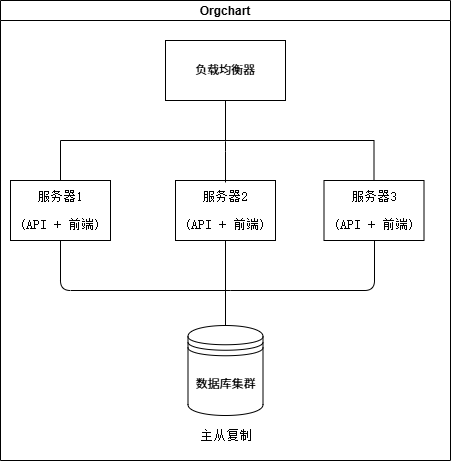

The diagram above was exported from draw.io. Its source (the exported page's mxGraphModel, read from the mxfile embedded in the PNG):
<mxGraphModel dx="1086" dy="615" grid="1" gridSize="10" guides="1" tooltips="1" connect="1" arrows="1" fold="1" page="1" pageScale="1" pageWidth="827" pageHeight="1169" math="0" shadow="0">
  <root>
    <mxCell id="0" />
    <mxCell id="1" parent="0" />
    <mxCell id="2" value="Orgchart" style="swimlane;startSize=20;horizontal=1;containerType=tree;newEdgeStyle={&quot;edgeStyle&quot;:&quot;elbowEdgeStyle&quot;,&quot;startArrow&quot;:&quot;none&quot;,&quot;endArrow&quot;:&quot;none&quot;};" vertex="1" parent="1">
      <mxGeometry x="90" y="170" width="450" height="460" as="geometry" />
    </mxCell>
    <mxCell id="3" value="" style="edgeStyle=elbowEdgeStyle;elbow=vertical;sourcePerimeterSpacing=0;targetPerimeterSpacing=0;startArrow=none;endArrow=none;rounded=0;curved=0;" edge="1" parent="2" source="5" target="6">
      <mxGeometry relative="1" as="geometry" />
    </mxCell>
    <mxCell id="4" value="" style="edgeStyle=elbowEdgeStyle;elbow=vertical;sourcePerimeterSpacing=0;targetPerimeterSpacing=0;startArrow=none;endArrow=none;rounded=0;curved=0;" edge="1" parent="2" source="5" target="7">
      <mxGeometry relative="1" as="geometry">
        <Array as="points">
          <mxPoint x="225" y="140" />
        </Array>
      </mxGeometry>
    </mxCell>
    <UserObject label="负载均衡器" treeRoot="1" id="5">
      <mxCell style="whiteSpace=wrap;html=1;align=center;treeFolding=1;treeMoving=1;newEdgeStyle={&quot;edgeStyle&quot;:&quot;elbowEdgeStyle&quot;,&quot;startArrow&quot;:&quot;none&quot;,&quot;endArrow&quot;:&quot;none&quot;};" vertex="1" parent="2">
        <mxGeometry x="165" y="40" width="120" height="60" as="geometry" />
      </mxCell>
    </UserObject>
    <mxCell id="13" style="edgeStyle=elbowEdgeStyle;html=1;startArrow=none;endArrow=none;" edge="1" parent="2" source="6">
      <mxGeometry relative="1" as="geometry">
        <mxPoint x="230" y="290" as="targetPoint" />
        <Array as="points">
          <mxPoint x="60" y="390" />
        </Array>
      </mxGeometry>
    </mxCell>
    <mxCell id="6" value="&lt;p class=&quot;MsoNormal&quot;&gt;&lt;span style=&quot;mso-spacerun:'yes';font-family:宋体;mso-hansi-font-family:'Courier New';&lt;br/&gt;color:rgb(0,0,0);font-size:10.0000pt;mso-font-kerning:1.0000pt;&quot;&gt;&lt;font face=&quot;宋体&quot;&gt;服务器&lt;/font&gt;1&lt;br&gt;&lt;/span&gt;&lt;/p&gt;&lt;p class=&quot;MsoNormal&quot;&gt;&lt;span style=&quot;mso-spacerun:'yes';font-family:宋体;mso-hansi-font-family:'Courier New';&lt;br/&gt;color:rgb(0,0,0);font-size:10.0000pt;mso-font-kerning:1.0000pt;&quot;&gt;(API + 前端)&lt;/span&gt;&lt;span style=&quot;mso-spacerun:'yes';font-family:宋体;mso-hansi-font-family:'Courier New';&lt;br/&gt;color:rgb(0,0,0);font-size:10.0000pt;mso-font-kerning:1.0000pt;&quot;&gt;&lt;br&gt;&lt;/span&gt;&lt;/p&gt;" style="whiteSpace=wrap;html=1;align=center;verticalAlign=middle;treeFolding=1;treeMoving=1;newEdgeStyle={&quot;edgeStyle&quot;:&quot;elbowEdgeStyle&quot;,&quot;startArrow&quot;:&quot;none&quot;,&quot;endArrow&quot;:&quot;none&quot;};" vertex="1" parent="2">
      <mxGeometry x="10" y="180" width="100" height="60" as="geometry" />
    </mxCell>
    <mxCell id="15" style="edgeStyle=elbowEdgeStyle;html=1;startArrow=none;endArrow=none;" edge="1" parent="2" source="7">
      <mxGeometry relative="1" as="geometry">
        <mxPoint x="230" y="290" as="targetPoint" />
        <Array as="points">
          <mxPoint x="374" y="300" />
        </Array>
      </mxGeometry>
    </mxCell>
    <mxCell id="7" value="&lt;p class=&quot;MsoNormal&quot;&gt;&lt;span style=&quot;mso-spacerun:'yes';font-family:宋体;mso-hansi-font-family:'Courier New';&lt;br/&gt;color:rgb(0,0,0);font-size:10.0000pt;mso-font-kerning:1.0000pt;&quot;&gt;&lt;font face=&quot;宋体&quot;&gt;服务器&lt;/font&gt;3&lt;br&gt;&lt;/span&gt;&lt;/p&gt;&lt;p class=&quot;MsoNormal&quot;&gt;&lt;span style=&quot;mso-spacerun:'yes';font-family:宋体;mso-hansi-font-family:'Courier New';&lt;br/&gt;color:rgb(0,0,0);font-size:10.0000pt;mso-font-kerning:1.0000pt;&quot;&gt;(API + 前端)&lt;/span&gt;&lt;span style=&quot;mso-spacerun:'yes';font-family:宋体;mso-hansi-font-family:'Courier New';&lt;br/&gt;color:rgb(0,0,0);font-size:10.0000pt;mso-font-kerning:1.0000pt;&quot;&gt;&lt;br&gt;&lt;/span&gt;&lt;/p&gt;" style="whiteSpace=wrap;html=1;align=center;verticalAlign=middle;treeFolding=1;treeMoving=1;newEdgeStyle={&quot;edgeStyle&quot;:&quot;elbowEdgeStyle&quot;,&quot;startArrow&quot;:&quot;none&quot;,&quot;endArrow&quot;:&quot;none&quot;};" vertex="1" parent="2">
      <mxGeometry x="323.5" y="180" width="100" height="60" as="geometry" />
    </mxCell>
    <mxCell id="14" style="edgeStyle=elbowEdgeStyle;html=1;startArrow=none;endArrow=none;entryX=0.5;entryY=0;entryDx=0;entryDy=0;" edge="1" parent="2" source="8" target="11">
      <mxGeometry relative="1" as="geometry" />
    </mxCell>
    <mxCell id="8" value="&lt;p class=&quot;MsoNormal&quot;&gt;&lt;span style=&quot;mso-spacerun:'yes';font-family:宋体;mso-hansi-font-family:'Courier New';&lt;br/&gt;color:rgb(0,0,0);font-size:10.0000pt;mso-font-kerning:1.0000pt;&quot;&gt;&lt;font face=&quot;宋体&quot;&gt;服务器&lt;/font&gt;2&lt;br&gt;&lt;/span&gt;&lt;/p&gt;&lt;p class=&quot;MsoNormal&quot;&gt;&lt;span style=&quot;mso-spacerun:'yes';font-family:宋体;mso-hansi-font-family:'Courier New';&lt;br/&gt;color:rgb(0,0,0);font-size:10.0000pt;mso-font-kerning:1.0000pt;&quot;&gt;(API + 前端)&lt;/span&gt;&lt;span style=&quot;mso-spacerun:'yes';font-family:宋体;mso-hansi-font-family:'Courier New';&lt;br/&gt;color:rgb(0,0,0);font-size:10.0000pt;mso-font-kerning:1.0000pt;&quot;&gt;&lt;br&gt;&lt;/span&gt;&lt;/p&gt;" style="whiteSpace=wrap;html=1;align=center;verticalAlign=middle;treeFolding=1;treeMoving=1;newEdgeStyle={&quot;edgeStyle&quot;:&quot;elbowEdgeStyle&quot;,&quot;startArrow&quot;:&quot;none&quot;,&quot;endArrow&quot;:&quot;none&quot;};" vertex="1" parent="2">
      <mxGeometry x="175" y="180" width="100" height="60" as="geometry" />
    </mxCell>
    <mxCell id="10" style="edgeStyle=elbowEdgeStyle;html=1;startArrow=none;endArrow=none;entryX=0.61;entryY=0.033;entryDx=0;entryDy=0;entryPerimeter=0;" edge="1" parent="2">
      <mxGeometry relative="1" as="geometry">
        <mxPoint x="225" y="100" as="sourcePoint" />
        <mxPoint x="225" y="181.98000000000002" as="targetPoint" />
      </mxGeometry>
    </mxCell>
    <mxCell id="11" value="数据库集群" style="shape=datastore;whiteSpace=wrap;html=1;" vertex="1" parent="2">
      <mxGeometry x="187.5" y="325" width="75" height="90" as="geometry" />
    </mxCell>
    <mxCell id="17" value="&lt;p class=&quot;MsoNormal&quot;&gt;&lt;span style=&quot;mso-spacerun:'yes';font-family:宋体;mso-hansi-font-family:'Courier New';&lt;br/&gt;color:rgb(0,0,0);font-size:10.0000pt;mso-font-kerning:1.0000pt;&quot;&gt;&lt;font face=&quot;宋体&quot;&gt;主从复制&lt;/font&gt;&lt;/span&gt;&lt;/p&gt;" style="text;html=1;align=center;verticalAlign=middle;resizable=0;points=[];autosize=1;strokeColor=none;fillColor=none;" vertex="1" parent="2">
      <mxGeometry x="185" y="410" width="80" height="50" as="geometry" />
    </mxCell>
  </root>
</mxGraphModel>